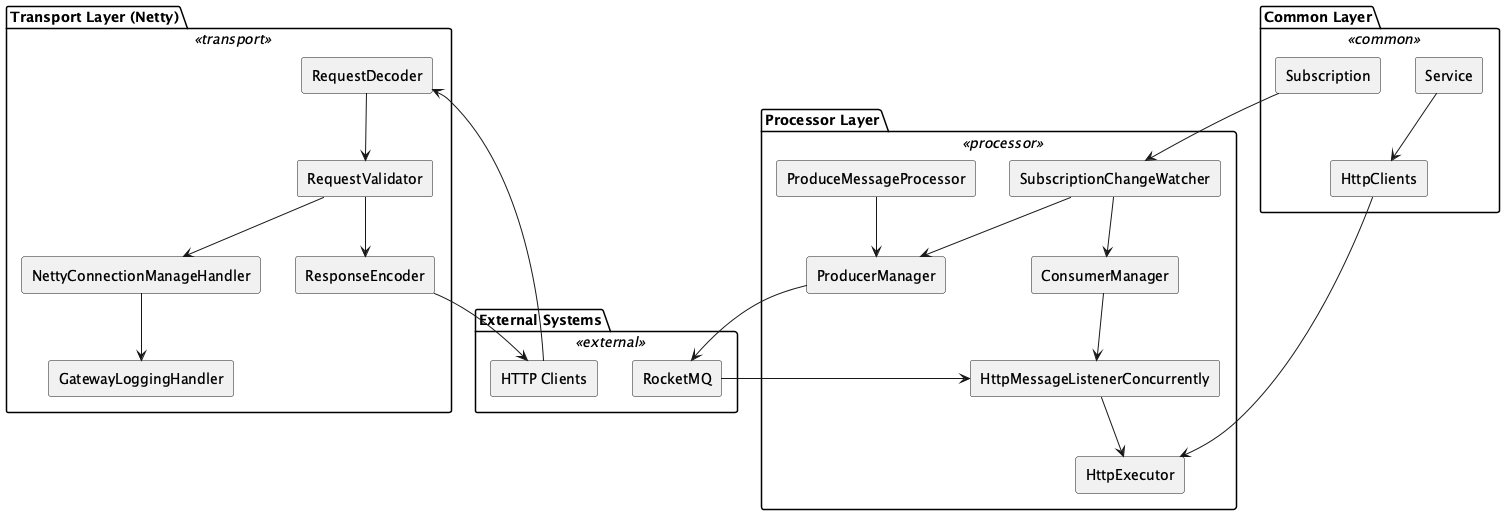

The diagram above was rendered by PlantUML. Its source (embedded in the PNG):
@startuml liyangbing_rocketmq-http-gateway
skinparam rectangle {
  BackgroundColor<<transport>> #d9e7fd
  BackgroundColor<<processor>> #d8f5d3
  BackgroundColor<<common>> #fddddd
  BackgroundColor<<external>> #fff1c9
  Style roundrect
}
skinparam defaultTextAlignment center

package "Transport Layer (Netty)" <<transport>> {
  rectangle "RequestDecoder" as Decoder
  rectangle "RequestValidator" as Validator
  rectangle "ResponseEncoder" as Encoder
  rectangle "NettyConnectionManageHandler" as ConnectionHandler
  rectangle "GatewayLoggingHandler" as Logger
  Decoder --> Validator
  Validator --> Encoder
  Validator --> ConnectionHandler
  ConnectionHandler --> Logger
}

package "Processor Layer" <<processor>> {
  rectangle "ProduceMessageProcessor" as MessageProcessor
  rectangle "ProducerManager" as ProducerMgr
  rectangle "ConsumerManager" as ConsumerMgr
  rectangle "HttpMessageListenerConcurrently" as Listener
  rectangle "HttpExecutor" as Executor
  rectangle "SubscriptionChangeWatcher" as Watcher
  
  MessageProcessor --> ProducerMgr
  ConsumerMgr --> Listener
  Listener --> Executor
  Watcher --> ProducerMgr
  Watcher --> ConsumerMgr
}

package "Common Layer" <<common>> {
  rectangle "Service" as Service
  rectangle "HttpClients" as HttpClientFactory
  rectangle "Subscription" as Subscription
  Service --> HttpClientFactory
  HttpClientFactory --> Executor
  Subscription --> Watcher
}

package "External Systems" <<external>> {
  rectangle "HTTP Clients" as HTTP
  rectangle "RocketMQ" as MQ
}

HTTP --> Decoder
Encoder --> HTTP
ProducerMgr --> MQ
MQ --> Listener
@enduml